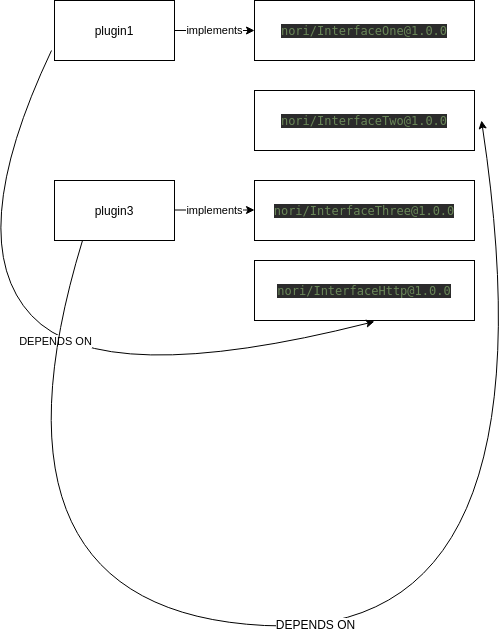

The diagram above was exported from draw.io. Its source (the exported page's mxGraphModel, read from the mxfile embedded in the PNG):
<mxGraphModel dx="1355" dy="729" grid="1" gridSize="10" guides="1" tooltips="1" connect="1" arrows="1" fold="1" page="1" pageScale="1" pageWidth="827" pageHeight="1169" math="0" shadow="0">
  <root>
    <mxCell id="0" />
    <mxCell id="1" parent="0" />
    <mxCell id="Mb_dR1OUN00MmmIYzumh-1" value="plugin1" style="rounded=0;whiteSpace=wrap;html=1;" parent="1" vertex="1">
      <mxGeometry x="203" y="130" width="120" height="60" as="geometry" />
    </mxCell>
    <mxCell id="Mb_dR1OUN00MmmIYzumh-5" value="plugin3" style="rounded=0;whiteSpace=wrap;html=1;" parent="1" vertex="1">
      <mxGeometry x="203" y="310" width="120" height="60" as="geometry" />
    </mxCell>
    <mxCell id="Mb_dR1OUN00MmmIYzumh-11" value="&lt;pre style=&quot;background-color: rgb(43 , 43 , 43) ; font-family: &amp;#34;dejavu sans mono&amp;#34; ; font-size: 9pt&quot;&gt;&lt;pre style=&quot;color: rgb(169 , 183 , 198) ; font-family: &amp;#34;dejavu sans mono&amp;#34; ; font-size: 9pt&quot;&gt;&lt;pre style=&quot;font-family: &amp;#34;dejavu sans mono&amp;#34; ; font-size: 9pt&quot;&gt;&lt;span style=&quot;color: #6a8759&quot;&gt;nori/InterfaceOne@1.0.0&lt;/span&gt;&lt;/pre&gt;&lt;/pre&gt;&lt;/pre&gt;" style="rounded=0;html=1;fontColor=#FFFFFF;whiteSpace=wrap;" parent="1" vertex="1">
      <mxGeometry x="403" y="130" width="220" height="60" as="geometry" />
    </mxCell>
    <mxCell id="Mb_dR1OUN00MmmIYzumh-12" value="implements" style="endArrow=classic;html=1;exitX=1;exitY=0.5;exitDx=0;exitDy=0;entryX=0;entryY=0.5;entryDx=0;entryDy=0;" parent="1" source="Mb_dR1OUN00MmmIYzumh-1" target="Mb_dR1OUN00MmmIYzumh-11" edge="1">
      <mxGeometry width="50" height="50" relative="1" as="geometry">
        <mxPoint x="203" y="560" as="sourcePoint" />
        <mxPoint x="253" y="510" as="targetPoint" />
      </mxGeometry>
    </mxCell>
    <mxCell id="Mb_dR1OUN00MmmIYzumh-15" value="Text" style="text;html=1;align=center;verticalAlign=middle;resizable=0;points=[];autosize=1;fontColor=#FFFFFF;" parent="1" vertex="1">
      <mxGeometry x="436" y="260" width="40" height="20" as="geometry" />
    </mxCell>
    <mxCell id="Mb_dR1OUN00MmmIYzumh-20" value="&lt;pre style=&quot;background-color: rgb(43 , 43 , 43) ; font-family: &amp;#34;dejavu sans mono&amp;#34; ; font-size: 9pt&quot;&gt;&lt;pre style=&quot;color: rgb(169 , 183 , 198) ; font-family: &amp;#34;dejavu sans mono&amp;#34; ; font-size: 9pt&quot;&gt;&lt;pre style=&quot;font-family: &amp;#34;dejavu sans mono&amp;#34; ; font-size: 9pt&quot;&gt;&lt;span style=&quot;color: #6a8759&quot;&gt;nori/InterfaceTwo@1.0.0&lt;/span&gt;&lt;/pre&gt;&lt;/pre&gt;&lt;/pre&gt;" style="rounded=0;html=1;fontColor=#FFFFFF;whiteSpace=wrap;" parent="1" vertex="1">
      <mxGeometry x="403" y="220" width="220" height="60" as="geometry" />
    </mxCell>
    <mxCell id="Mb_dR1OUN00MmmIYzumh-21" value="&lt;pre style=&quot;background-color: rgb(43 , 43 , 43) ; font-family: &amp;#34;dejavu sans mono&amp;#34; ; font-size: 9pt&quot;&gt;&lt;pre style=&quot;color: rgb(169 , 183 , 198) ; font-family: &amp;#34;dejavu sans mono&amp;#34; ; font-size: 9pt&quot;&gt;&lt;pre style=&quot;font-family: &amp;#34;dejavu sans mono&amp;#34; ; font-size: 9pt&quot;&gt;&lt;span style=&quot;color: #6a8759&quot;&gt;nori/InterfaceThree@1.0.0&lt;/span&gt;&lt;/pre&gt;&lt;/pre&gt;&lt;/pre&gt;" style="rounded=0;html=1;fontColor=#FFFFFF;whiteSpace=wrap;" parent="1" vertex="1">
      <mxGeometry x="403" y="310" width="220" height="60" as="geometry" />
    </mxCell>
    <mxCell id="Mb_dR1OUN00MmmIYzumh-22" value="&lt;pre style=&quot;background-color: rgb(43 , 43 , 43) ; font-family: &amp;#34;dejavu sans mono&amp;#34; ; font-size: 9pt&quot;&gt;&lt;pre style=&quot;color: rgb(169 , 183 , 198) ; font-family: &amp;#34;dejavu sans mono&amp;#34; ; font-size: 9pt&quot;&gt;&lt;pre style=&quot;font-family: &amp;#34;dejavu sans mono&amp;#34; ; font-size: 9pt&quot;&gt;&lt;span style=&quot;color: #6a8759&quot;&gt;nori/InterfaceHttp@1.0.0&lt;/span&gt;&lt;/pre&gt;&lt;/pre&gt;&lt;/pre&gt;" style="rounded=0;html=1;fontColor=#FFFFFF;whiteSpace=wrap;" parent="1" vertex="1">
      <mxGeometry x="403" y="390" width="220" height="60" as="geometry" />
    </mxCell>
    <mxCell id="Mb_dR1OUN00MmmIYzumh-26" value="implements" style="endArrow=classic;html=1;fontColor=#000000;exitX=1;exitY=0.5;exitDx=0;exitDy=0;entryX=0;entryY=0.5;entryDx=0;entryDy=0;" parent="1" edge="1">
      <mxGeometry width="50" height="50" relative="1" as="geometry">
        <mxPoint x="323" y="339.5" as="sourcePoint" />
        <mxPoint x="403" y="339.5" as="targetPoint" />
        <Array as="points">
          <mxPoint x="403" y="339.5" />
        </Array>
      </mxGeometry>
    </mxCell>
    <mxCell id="Mb_dR1OUN00MmmIYzumh-29" value="DEPENDS ON" style="curved=1;endArrow=classic;html=1;fontColor=#000000;entryX=0.545;entryY=1.017;entryDx=0;entryDy=0;entryPerimeter=0;" parent="1" target="Mb_dR1OUN00MmmIYzumh-22" edge="1">
      <mxGeometry width="50" height="50" relative="1" as="geometry">
        <mxPoint x="200" y="180" as="sourcePoint" />
        <mxPoint x="250" y="470" as="targetPoint" />
        <Array as="points">
          <mxPoint x="110" y="370" />
          <mxPoint x="250" y="520" />
        </Array>
      </mxGeometry>
    </mxCell>
    <mxCell id="Mb_dR1OUN00MmmIYzumh-31" value="" style="curved=1;endArrow=classic;html=1;fontColor=#000000;exitX=0;exitY=0.5;exitDx=0;exitDy=0;" parent="1" edge="1">
      <mxGeometry width="50" height="50" relative="1" as="geometry">
        <mxPoint x="231" y="370" as="sourcePoint" />
        <mxPoint x="630" y="250" as="targetPoint" />
        <Array as="points">
          <mxPoint x="118" y="740" />
          <mxPoint x="708" y="770" />
        </Array>
      </mxGeometry>
    </mxCell>
    <mxCell id="Mb_dR1OUN00MmmIYzumh-32" value="DEPENDS ON" style="text;html=1;align=center;verticalAlign=middle;resizable=0;points=[];labelBackgroundColor=#ffffff;fontColor=#000000;" parent="Mb_dR1OUN00MmmIYzumh-31" vertex="1" connectable="0">
      <mxGeometry x="-0.0255" y="4" relative="1" as="geometry">
        <mxPoint as="offset" />
      </mxGeometry>
    </mxCell>
  </root>
</mxGraphModel>